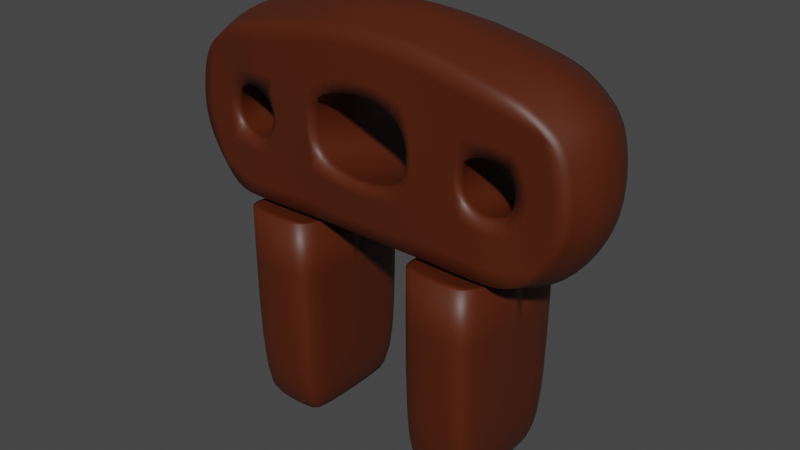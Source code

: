 # Source: Pillory.blend  (saved by Blender 3.2.14; exported with 4.5.12 LTS)
import bpy
from mathutils import Matrix  # noqa: F401  (used for matrix-valued properties, if any)

bpy.ops.wm.read_factory_settings(use_empty=True)
scene = bpy.context.scene
scene.name = 'Scene'

# ---- collections
col_collection = bpy.data.collections.new('Collection'); scene.collection.children.link(col_collection)

# ---- materials (node trees are filled in below, after node groups)
mat_wood = bpy.data.materials.new('Wood')
mat_wood.use_transparent_shadow = False

# ---- material node trees
mat_wood.use_nodes = True; mat_wood.node_tree.nodes.clear()
_N = mat_wood.node_tree.nodes; _L = mat_wood.node_tree.links
n0 = _N.new('ShaderNodeBsdfPrincipled'); n0.name = 'Principled BSDF'; n0.location = (10, 300)
n0.distribution = 'GGX'
n0.subsurface_method = 'RANDOM_WALK_SKIN'
n0.inputs[0].default_value = (0.08001, 0.01368, 0.001835, 1.0)
n0.inputs[3].default_value = 1.45
n0.inputs[27].default_value = (0.0, 0.0, 0.0, 1.0)
n0.inputs[28].default_value = 1.0
n1 = _N.new('ShaderNodeOutputMaterial'); n1.name = 'Material Output'; n1.location = (300, 300)
_L.new(n0.outputs[0], n1.inputs[0])
n1.is_active_output = True

# ---- world
world_world = bpy.data.worlds.new('World'); scene.world = world_world
world_world.use_nodes = True; world_world.node_tree.nodes.clear()
_N = world_world.node_tree.nodes; _L = world_world.node_tree.links
n0 = _N.new('ShaderNodeOutputWorld'); n0.name = 'World Output'; n0.location = (300, 300)
n1 = _N.new('ShaderNodeBackground'); n1.name = 'Background'; n1.location = (10, 300)
n1.inputs[0].default_value = (0.05088, 0.05088, 0.05088, 1.0)
_L.new(n1.outputs[0], n0.inputs[0])
n0.is_active_output = True
world_world.color = (0.05088, 0.05088, 0.05088)
world_world.use_sun_shadow = False
world_world.sun_shadow_jitter_overblur = 0.0

# ---- meshes
me_cube_001 = bpy.data.meshes.new('Cube.001')
me_cube_001.from_pydata([(0.3772, -0.04687, 0.9315), (0.375, 0.04688, 0.5), (0.375, -0.04688, 0.5), (0.3772, 0.04688, 0.9315), (0.4407, -0.04688, 0.5396), (0.4582, -0.04687, 0.8797), (0.4407, 0.04687, 0.5396), (0.4582, 0.04688, 0.8797), (0.25, 0.04688, 0.5), (0.0, 0.04688, 0.5), (0.103, -0.04688, 0.9943), (0.125, -0.04688, 0.5), (0.0, 0.04688, 1.0), (0.239, 0.04688, 0.9668), (0.103, 0.04688, 0.9943), (0.0, -0.04688, 0.5), (0.25, -0.04688, 0.5), (0.239, -0.04688, 0.9668), (0.0, -0.04688, 1.0), (0.125, 0.04688, 0.5), (0.3583, 0.04688, 0.7822), (0.3688, 0.04688, 0.6754), (0.3583, -0.04688, 0.7822), (0.3688, -0.04688, 0.6754), (0.4912, 0.04687, 0.8293), (0.5, 0.04688, 0.6383), (0.4912, -0.04688, 0.8293), (0.5, -0.04688, 0.6383), (0.1031, 0.04688, 0.829), (0.1031, 0.04687, 0.664), (0.1031, -0.04687, 0.829), (0.1031, -0.04688, 0.664), (0.2584, -0.04688, 0.7866), (0.25, -0.04688, 0.6728), (0.0, -0.04688, 0.8702), (0.0, -0.04688, 0.631), (0.0, 0.04688, 0.8702), (0.0, 0.04688, 0.631), (0.2584, 0.04688, 0.7866), (0.25, 0.04688, 0.6728), (0.1146, 0.04688, 0.7444), (0.1146, -0.04688, 0.7444), (0.236, -0.04688, 0.7354), (0.236, 0.04688, 0.7354), (0.3831, 0.04688, 0.7301), (0.3831, -0.04688, 0.7301), (0.5088, 0.04688, 0.725), (0.5088, -0.04688, 0.725), (0.3147, 0.04688, 0.9492), (0.3147, -0.04687, 0.9492), (0.3101, -0.04688, 0.8014), (0.3101, 0.04687, 0.8014), (0.3125, -0.04688, 0.5), (0.3125, 0.04688, 0.5), (0.3063, -0.04688, 0.6527), (0.3063, 0.04688, 0.6527), (0.3626, -0.1266, 0.9065), (0.3606, -0.1266, 0.5295), (0.418, -0.1144, 0.564), (0.4334, -0.1144, 0.8612), (0.123, -0.1266, 0.9614), (0.1422, -0.1266, 0.5295), (0.0, -0.1266, 0.5295), (0.2514, -0.1301, 0.5295), (0.2418, -0.1301, 0.9374), (0.0, -0.1266, 0.9663), (0.3503, -0.1144, 0.7771), (0.3606, -0.1144, 0.6774), (0.4622, -0.1144, 0.8172), (0.4699, -0.1144, 0.6503), (0.1231, -0.1369, 0.8169), (0.1231, -0.1369, 0.6728), (0.259, -0.1266, 0.7788), (0.2514, -0.1266, 0.6804), (0.0, -0.1369, 0.8529), (0.0, -0.1369, 0.6439), (0.1331, -0.1369, 0.743), (0.2391, -0.1266, 0.7351), (0.3739, -0.1144, 0.729), (0.4775, -0.1144, 0.7261), (0.308, -0.1301, 0.9219), (0.3035, -0.1266, 0.7924), (0.306, -0.1301, 0.5295), (0.306, -0.1266, 0.6606), (0.3586, 0.1266, 0.5336), (0.3605, 0.1266, 0.903), (0.4148, 0.1144, 0.5675), (0.4299, 0.1144, 0.8586), (0.2516, 0.1301, 0.5336), (0.0, 0.1266, 0.5336), (0.0, 0.1266, 0.9616), (0.2422, 0.1301, 0.9332), (0.1258, 0.1266, 0.9567), (0.1446, 0.1266, 0.5336), (0.3485, 0.1144, 0.7761), (0.3586, 0.1144, 0.6785), (0.4581, 0.1144, 0.8155), (0.4656, 0.1144, 0.652), (0.1259, 0.1369, 0.8152), (0.1259, 0.1369, 0.674), (0.0, 0.1369, 0.8505), (0.0, 0.1369, 0.6457), (0.259, 0.1266, 0.7778), (0.2516, 0.1266, 0.6815), (0.1357, 0.1369, 0.7428), (0.2396, 0.1266, 0.7351), (0.3716, 0.1144, 0.7291), (0.4732, 0.1144, 0.7262), (0.307, 0.1301, 0.9181), (0.3025, 0.1266, 0.7911), (0.3051, 0.1301, 0.5336), (0.3051, 0.1266, 0.6621), (0.1337, -0.1605, 0.0), (0.3129, -1.412e-11, 0.4935), (0.2486, -1.412e-11, 0.4935), (0.3151, 3.817e-09, 0.9554), (0.5147, -1.412e-11, 0.7248), (0.4967, -3.845e-09, 0.8321), (0.5057, -1.412e-11, 0.6357), (0.09743, -1.412e-11, 1.002), (0.0, -1.412e-11, 0.4935), (0.0, -1.412e-11, 1.008), (0.2373, -1.412e-11, 0.9735), (0.3794, 3.817e-09, 0.9372), (0.12, -1.412e-11, 0.4935), (0.4627, 1.148e-08, 0.8839), (0.4447, -7.677e-09, 0.5341), (0.3771, -1.412e-11, 0.4935), (0.1337, -0.1605, 0.5195), (0.1337, 0.1605, 0.0), (0.1337, 0.1605, 0.5195), (0.3043, -0.1605, 0.0), (0.3043, -0.1605, 0.5195), (0.3043, 0.1605, 0.0), (0.3043, 0.1605, 0.5195), (0.2616, 0.1716, 0.0), (0.219, 0.1762, 0.0), (0.1763, 0.1716, 0.0), (0.1763, 0.1716, 0.5195), (0.219, 0.1762, 0.5195), (0.2616, 0.1716, 0.5195), (0.1763, -0.1716, 0.0), (0.219, -0.1762, 0.0), (0.2616, -0.1716, 0.0), (0.2616, -0.1716, 0.5195), (0.219, -0.1762, 0.5195), (0.1763, -0.1716, 0.5195), (0.122, 0.0, 0.0), (0.316, 0.0, 0.0), (0.2057, -1.412e-11, 0.4935), (0.1629, -1.412e-11, 0.4935), (0.1705, 0.0, 0.0), (0.219, 0.0, 0.0), (0.2675, 0.0, 0.0), (0.1259, 0.08026, 0.5097), (0.312, 0.08026, 0.0), (0.1259, 0.08026, 0.0), (0.312, 0.08026, 0.5097), (0.2655, 0.08582, 0.5097), (0.219, 0.08811, 0.5097), (0.1725, 0.08582, 0.5097), (0.1725, 0.08582, 0.0), (0.219, 0.08811, 0.0), (0.2655, 0.08582, 0.0), (0.1259, -0.08026, 0.0), (0.312, -0.08026, 0.5097), (0.2655, -0.08582, 0.5097), (0.219, -0.08811, 0.5097), (0.1725, -0.08582, 0.5097), (0.1725, -0.08582, 0.0), (0.219, -0.08811, 0.0), (0.2655, -0.08582, 0.0), (0.1259, -0.08026, 0.5097), (0.312, -0.08026, 0.0), (0.1484, 0.04688, 0.9851), (0.1937, 0.04688, 0.976), (0.1667, -0.04688, 0.5), (0.2083, -0.04688, 0.5), (0.2083, 0.04688, 0.5), (0.1667, 0.04688, 0.5), (0.1937, -0.04688, 0.976), (0.1484, -0.04688, 0.9851), (0.1786, -0.1277, 0.5295), (0.215, -0.1289, 0.5295), (0.2022, -0.1289, 0.9454), (0.1626, -0.1277, 0.9534), (0.2087, -0.13, 0.6779), (0.1659, -0.1334, 0.6753), (0.2137, -0.13, 0.7915), (0.1684, -0.1334, 0.8042), (0.2038, -0.13, 0.7378), (0.1685, -0.1334, 0.7404), (0.1646, 0.1277, 0.9489), (0.2034, 0.1289, 0.9411), (0.216, 0.1289, 0.5336), (0.1803, 0.1277, 0.5336), (0.1678, 0.1334, 0.6765), (0.2097, 0.13, 0.679), (0.1703, 0.1334, 0.8027), (0.2147, 0.13, 0.7903), (0.1703, 0.1334, 0.7402), (0.205, 0.13, 0.7377), (0.144, -1.412e-11, 0.9924), (0.1907, -1.412e-11, 0.983)], [], [(175, 13, 91, 193), (55, 21, 95, 111), (117, 125, 5, 26), (127, 126, 4, 2), (125, 123, 0, 5), (115, 122, 17, 49), (119, 121, 18, 10), (33, 42, 77, 73), (120, 124, 11, 15), (22, 45, 78, 66), (31, 35, 75, 71), (29, 40, 104, 99), (177, 16, 63, 183), (202, 119, 10, 181), (6, 1, 84, 86), (48, 3, 85, 108), (38, 43, 105, 102), (41, 31, 71, 76), (15, 11, 61, 62), (13, 48, 108, 91), (54, 55, 39, 33), (52, 2, 57, 82), (44, 45, 22, 20), (50, 22, 66, 81), (50, 32, 38, 51), (0, 49, 80, 56), (27, 47, 79, 69), (126, 118, 27, 4), (116, 117, 26, 47), (39, 55, 111, 103), (43, 39, 103, 105), (19, 9, 89, 93), (42, 43, 38, 32), (36, 28, 30, 34), (40, 41, 30, 28), (37, 35, 31, 29), (29, 31, 41, 40), (33, 39, 43, 42), (26, 5, 59, 68), (46, 25, 97, 107), (53, 8, 88, 110), (118, 116, 47, 27), (21, 23, 45, 44), (42, 32, 72, 77), (22, 50, 51, 20), (23, 54, 83, 67), (123, 115, 49, 0), (7, 24, 96, 87), (40, 28, 98, 104), (181, 10, 60, 185), (23, 21, 55, 54), (189, 185, 60, 70), (81, 80, 64, 72), (70, 60, 65, 74), (68, 59, 56, 66), (58, 69, 67, 57), (79, 68, 66, 78), (61, 71, 75, 62), (82, 83, 73, 63), (182, 187, 71, 61), (191, 189, 70, 76), (187, 191, 76, 71), (69, 79, 78, 67), (66, 56, 80, 81), (57, 67, 83, 82), (49, 17, 64, 80), (34, 30, 70, 74), (10, 18, 65, 60), (16, 52, 82, 63), (54, 33, 73, 83), (4, 27, 69, 58), (47, 26, 68, 79), (30, 41, 76, 70), (32, 50, 81, 72), (2, 4, 58, 57), (45, 23, 67, 78), (5, 0, 56, 59), (109, 108, 85, 94), (94, 85, 87, 96), (100, 90, 92, 98), (199, 193, 91, 102), (194, 197, 103, 88), (201, 199, 102, 105), (89, 101, 99, 93), (84, 95, 97, 86), (106, 94, 96, 107), (110, 111, 95, 84), (197, 201, 105, 103), (95, 106, 107, 97), (102, 91, 108, 109), (88, 103, 111, 110), (51, 38, 102, 109), (20, 51, 109, 94), (37, 29, 99, 101), (3, 7, 87, 85), (12, 14, 92, 90), (28, 36, 100, 98), (25, 6, 86, 97), (44, 20, 94, 106), (24, 46, 107, 96), (21, 44, 106, 95), (179, 19, 93, 195), (1, 53, 110, 84), (174, 14, 119, 202), (3, 48, 115, 123), (149, 178, 8, 114), (127, 2, 52, 113), (6, 25, 118, 126), (53, 113, 114, 8), (1, 127, 113, 53), (177, 149, 114, 16), (46, 24, 117, 116), (25, 46, 116, 118), (113, 52, 16, 114), (9, 19, 124, 120), (14, 12, 121, 119), (48, 13, 122, 115), (7, 3, 123, 125), (1, 6, 126, 127), (24, 7, 125, 117), (156, 154, 130, 129), (135, 140, 134, 133), (173, 165, 132, 131), (141, 146, 128, 112), (171, 173, 131, 143), (168, 172, 128, 146), (165, 166, 144, 132), (166, 167, 145, 144), (167, 168, 146, 145), (164, 169, 141, 112), (169, 170, 142, 141), (170, 171, 143, 142), (131, 132, 144, 143), (143, 144, 145, 142), (142, 145, 146, 141), (129, 130, 138, 137), (137, 138, 139, 136), (136, 139, 140, 135), (162, 163, 153, 152), (161, 162, 152, 151), (156, 161, 151, 147), (159, 160, 150, 149), (158, 159, 149, 114), (157, 158, 114, 113), (160, 154, 124, 150), (163, 155, 148, 153), (155, 157, 113, 148), (164, 172, 124, 147), (133, 134, 157, 155), (135, 133, 155, 163), (138, 130, 154, 160), (134, 140, 158, 157), (140, 139, 159, 158), (139, 138, 160, 159), (129, 137, 161, 156), (137, 136, 162, 161), (136, 135, 163, 162), (147, 124, 154, 156), (112, 128, 172, 164), (152, 153, 171, 170), (151, 152, 170, 169), (147, 151, 169, 164), (149, 150, 168, 167), (114, 149, 167, 166), (113, 114, 166, 165), (150, 124, 172, 168), (153, 148, 173, 171), (148, 113, 165, 173), (11, 124, 150, 176), (176, 150, 149, 177), (124, 19, 179, 150), (150, 179, 178, 149), (13, 175, 203, 122), (175, 174, 202, 203), (8, 178, 194, 88), (178, 179, 195, 194), (99, 104, 200, 196), (196, 200, 201, 197), (104, 98, 198, 200), (200, 198, 199, 201), (93, 99, 196, 195), (195, 196, 197, 194), (98, 92, 192, 198), (198, 192, 193, 199), (73, 77, 190, 186), (186, 190, 191, 187), (77, 72, 188, 190), (190, 188, 189, 191), (63, 73, 186, 183), (183, 186, 187, 182), (72, 64, 184, 188), (188, 184, 185, 189), (17, 180, 184, 64), (180, 181, 185, 184), (122, 203, 180, 17), (203, 202, 181, 180), (11, 176, 182, 61), (176, 177, 183, 182), (14, 174, 192, 92), (174, 175, 193, 192)])
me_cube_001.polygons.foreach_set('use_smooth', [True] * 200)
_k = {(57, 82): 1.0, (58, 69): 1.0, (57, 58): 1.0, (56, 59): 1.0, (63, 183): 1.0, (64, 80): 1.0, (60, 65): 1.0, (60, 185): 1.0, (61, 62): 1.0, (67, 78): 1.0, (59, 68): 1.0, (69, 79): 1.0, (71, 76): 1.0, (73, 77): 1.0, (70, 76): 1.0, (71, 75): 1.0, (70, 74): 1.0, (73, 83): 1.0, (72, 81): 1.0, (72, 77): 1.0, (66, 78): 1.0, (68, 79): 1.0, (56, 80): 1.0, (66, 81): 1.0, (63, 82): 1.0, (67, 83): 1.0, (84, 86): 1.0, (85, 87): 1.0, (86, 97): 1.0, (88, 110): 1.0, (89, 93): 1.0, (85, 108): 1.0, (91, 193): 1.0, (90, 92): 1.0, (93, 195): 1.0, (95, 106): 1.0, (87, 96): 1.0, (97, 107): 1.0, (99, 104): 1.0, (98, 104): 1.0, (103, 105): 1.0, (99, 101): 1.0, (98, 100): 1.0, (95, 111): 1.0, (94, 109): 1.0, (102, 105): 1.0, (94, 106): 1.0, (96, 107): 1.0, (91, 108): 1.0, (102, 109): 1.0, (84, 110): 1.0, (103, 111): 1.0, (130, 154): 1.0, (134, 140): 1.0, (132, 165): 1.0, (128, 146): 1.0, (130, 138): 1.0, (138, 139): 1.0, (139, 140): 1.0, (132, 144): 1.0, (144, 145): 1.0, (145, 146): 1.0, (134, 157): 1.0, (128, 172): 1.0, (113, 157): 1.0, (113, 165): 1.0, (124, 172): 1.0, (124, 154): 1.0, (61, 182): 1.0, (182, 183): 1.0, (64, 184): 1.0, (184, 185): 1.0, (92, 192): 1.0, (192, 193): 1.0, (88, 194): 1.0, (194, 195): 1.0}
me_cube_001.attributes.new('crease_edge', 'FLOAT', 'EDGE').data.foreach_set('value', [_k.get((min(e.vertices), max(e.vertices)), 0.0) for e in me_cube_001.edges])
_uv = me_cube_001.uv_layers.new(name='UVMap')
_uv.uv.foreach_set('vector', [0.6979, 0.5, 0.6875, 0.5, 0.6875, 0.5, 0.6979, 0.5, 0.4583, 0.4531, 0.4583, 0.4688, 0.4583, 0.4688, 0.4583, 0.4531, 0.5417, 0.625, 0.625, 0.625, 0.625, 0.75, 0.5417, 0.75, 0.3438, 0.625, 0.375, 0.625, 0.375, 0.75, 0.3438, 0.75, 0.625, 0.625, 0.6562, 0.625, 0.6562, 0.75, 0.625, 0.75, 0.6719, 0.625, 0.6875, 0.625, 0.6875, 0.75, 0.6719, 0.75, 0.7188, 0.625, 0.75, 0.625, 0.75, 0.75, 0.7188, 0.75, 0.4583, 0.8125, 0.5, 0.8125, 0.5, 0.8125, 0.4583, 0.8125, 0.25, 0.625, 0.2812, 0.625, 0.2812, 0.75, 0.25, 0.75, 0.5417, 0.7812, 0.5, 0.7812, 0.5, 0.7812, 0.5417, 0.7812, 0.4583, 0.8438, 0.4583, 0.875, 0.4583, 0.875, 0.4583, 0.8438, 0.4583, 0.4062, 0.5, 0.4062, 0.5, 0.4062, 0.4583, 0.4062, 0.375, 0.8229, 0.375, 0.8125, 0.375, 0.8125, 0.375, 0.8229, 0.7083, 0.625, 0.7188, 0.625, 0.7188, 0.75, 0.7083, 0.75, 0.375, 0.5, 0.3438, 0.5, 0.3438, 0.5, 0.375, 0.5, 0.6719, 0.5, 0.6562, 0.5, 0.6562, 0.5, 0.6719, 0.5, 0.5417, 0.4375, 0.5, 0.4375, 0.5, 0.4375, 0.5417, 0.4375, 0.5, 0.8438, 0.4583, 0.8438, 0.4583, 0.8438, 0.5, 0.8438, 0.25, 0.75, 0.2812, 0.75, 0.2812, 0.75, 0.25, 0.75, 0.6875, 0.5, 0.6719, 0.5, 0.6719, 0.5, 0.6875, 0.5, 0.4583, 0.7969, 0.4583, 0.4531, 0.4583, 0.4375, 0.4583, 0.8125, 0.375, 0.7969, 0.375, 0.7812, 0.375, 0.7812, 0.375, 0.7969, 0.5, 0.4688, 0.5, 0.7812, 0.5417, 0.7812, 0.5417, 0.4687, 0.5417, 0.7969, 0.5417, 0.7812, 0.5417, 0.7812, 0.5417, 0.7969, 0.5417, 0.7969, 0.5417, 0.8125, 0.5417, 0.4375, 0.5417, 0.4531, 0.6562, 0.75, 0.6719, 0.75, 0.6719, 0.75, 0.6562, 0.75, 0.4583, 0.75, 0.5, 0.75, 0.5, 0.75, 0.4583, 0.75, 0.375, 0.625, 0.4583, 0.625, 0.4583, 0.75, 0.375, 0.75, 0.5, 0.625, 0.5417, 0.625, 0.5417, 0.75, 0.5, 0.75, 0.4583, 0.4375, 0.4583, 0.4531, 0.4583, 0.4531, 0.4583, 0.4375, 0.5, 0.4375, 0.4583, 0.4375, 0.4583, 0.4375, 0.5, 0.4375, 0.2812, 0.5, 0.25, 0.5, 0.25, 0.5, 0.2812, 0.5, 0.5, 0.8125, 0.5, 0.4375, 0.5417, 0.4375, 0.5417, 0.8125, 0.5417, 0.375, 0.5417, 0.4062, 0.5417, 0.8437, 0.5417, 0.875, 0.5, 0.4062, 0.5, 0.8438, 0.5417, 0.8437, 0.5417, 0.4062, 0.4583, 0.375, 0.4583, 0.875, 0.4583, 0.8438, 0.4583, 0.4062, 0.4583, 0.4062, 0.4583, 0.8438, 0.5, 0.8438, 0.5, 0.4062, 0.4583, 0.8125, 0.4583, 0.4375, 0.5, 0.4375, 0.5, 0.8125, 0.5417, 0.75, 0.625, 0.75, 0.625, 0.75, 0.5417, 0.75, 0.5, 0.5, 0.4583, 0.5, 0.4583, 0.5, 0.5, 0.5, 0.375, 0.4531, 0.375, 0.4375, 0.375, 0.4375, 0.375, 0.4531, 0.4583, 0.625, 0.5, 0.625, 0.5, 0.75, 0.4583, 0.75, 0.4583, 0.4688, 0.4583, 0.7812, 0.5, 0.7812, 0.5, 0.4688, 0.5, 0.8125, 0.5417, 0.8125, 0.5417, 0.8125, 0.5, 0.8125, 0.5417, 0.7812, 0.5417, 0.7969, 0.5417, 0.4531, 0.5417, 0.4687, 0.4583, 0.7812, 0.4583, 0.7969, 0.4583, 0.7969, 0.4583, 0.7812, 0.6562, 0.625, 0.6719, 0.625, 0.6719, 0.75, 0.6562, 0.75, 0.625, 0.5, 0.5417, 0.5, 0.5417, 0.5, 0.625, 0.5, 0.5, 0.4062, 0.5417, 0.4062, 0.5417, 0.4062, 0.5, 0.4062, 0.7083, 0.75, 0.7188, 0.75, 0.7188, 0.75, 0.7083, 0.75, 0.4583, 0.7812, 0.4583, 0.4688, 0.4583, 0.4531, 0.4583, 0.7969, 0.5417, 0.8333, 0.625, 0.8333, 0.625, 0.8438, 0.5417, 0.8437, 0.5417, 0.7969, 0.625, 0.7969, 0.625, 0.8125, 0.5417, 0.8125, 0.5417, 0.8437, 0.625, 0.8438, 0.625, 0.875, 0.5417, 0.875, 0.5417, 0.75, 0.625, 0.75, 0.625, 0.7812, 0.5417, 0.7812, 0.375, 0.75, 0.4583, 0.75, 0.4583, 0.7812, 0.375, 0.7812, 0.5, 0.75, 0.5417, 0.75, 0.5417, 0.7812, 0.5, 0.7812, 0.375, 0.8438, 0.4583, 0.8438, 0.4583, 0.875, 0.375, 0.875, 0.375, 0.7969, 0.4583, 0.7969, 0.4583, 0.8125, 0.375, 0.8125, 0.375, 0.8333, 0.4583, 0.8333, 0.4583, 0.8438, 0.375, 0.8438, 0.5, 0.8333, 0.5417, 0.8333, 0.5417, 0.8437, 0.5, 0.8438, 0.4583, 0.8333, 0.5, 0.8333, 0.5, 0.8438, 0.4583, 0.8438, 0.4583, 0.75, 0.5, 0.75, 0.5, 0.7812, 0.4583, 0.7812, 0.5417, 0.7812, 0.625, 0.7812, 0.625, 0.7969, 0.5417, 0.7969, 0.375, 0.7812, 0.4583, 0.7812, 0.4583, 0.7969, 0.375, 0.7969, 0.6719, 0.75, 0.6875, 0.75, 0.6875, 0.75, 0.6719, 0.75, 0.5417, 0.875, 0.5417, 0.8437, 0.5417, 0.8437, 0.5417, 0.875, 0.7188, 0.75, 0.75, 0.75, 0.75, 0.75, 0.7188, 0.75, 0.375, 0.8125, 0.375, 0.7969, 0.375, 0.7969, 0.375, 0.8125, 0.4583, 0.7969, 0.4583, 0.8125, 0.4583, 0.8125, 0.4583, 0.7969, 0.375, 0.75, 0.4583, 0.75, 0.4583, 0.75, 0.375, 0.75, 0.5, 0.75, 0.5417, 0.75, 0.5417, 0.75, 0.5, 0.75, 0.5417, 0.8437, 0.5, 0.8438, 0.5, 0.8438, 0.5417, 0.8437, 0.5417, 0.8125, 0.5417, 0.7969, 0.5417, 0.7969, 0.5417, 0.8125, 0.3438, 0.75, 0.375, 0.75, 0.375, 0.75, 0.3438, 0.75, 0.5, 0.7812, 0.4583, 0.7812, 0.4583, 0.7812, 0.5, 0.7812, 0.625, 0.75, 0.6562, 0.75, 0.6562, 0.75, 0.625, 0.75, 0.5417, 0.4531, 0.625, 0.4531, 0.625, 0.4688, 0.5417, 0.4687, 0.5417, 0.4687, 0.625, 0.4688, 0.625, 0.5, 0.5417, 0.5, 0.5417, 0.375, 0.625, 0.375, 0.625, 0.4062, 0.5417, 0.4062, 0.5417, 0.4271, 0.625, 0.4271, 0.625, 0.4375, 0.5417, 0.4375, 0.375, 0.4271, 0.4583, 0.4271, 0.4583, 0.4375, 0.375, 0.4375, 0.5, 0.4271, 0.5417, 0.4271, 0.5417, 0.4375, 0.5, 0.4375, 0.375, 0.375, 0.4583, 0.375, 0.4583, 0.4062, 0.375, 0.4062, 0.375, 0.4688, 0.4583, 0.4688, 0.4583, 0.5, 0.375, 0.5, 0.5, 0.4688, 0.5417, 0.4687, 0.5417, 0.5, 0.5, 0.5, 0.375, 0.4531, 0.4583, 0.4531, 0.4583, 0.4688, 0.375, 0.4688, 0.4583, 0.4271, 0.5, 0.4271, 0.5, 0.4375, 0.4583, 0.4375, 0.4583, 0.4688, 0.5, 0.4688, 0.5, 0.5, 0.4583, 0.5, 0.5417, 0.4375, 0.625, 0.4375, 0.625, 0.4531, 0.5417, 0.4531, 0.375, 0.4375, 0.4583, 0.4375, 0.4583, 0.4531, 0.375, 0.4531, 0.5417, 0.4531, 0.5417, 0.4375, 0.5417, 0.4375, 0.5417, 0.4531, 0.5417, 0.4687, 0.5417, 0.4531, 0.5417, 0.4531, 0.5417, 0.4687, 0.4583, 0.375, 0.4583, 0.4062, 0.4583, 0.4062, 0.4583, 0.375, 0.6562, 0.5, 0.625, 0.5, 0.625, 0.5, 0.6562, 0.5, 0.75, 0.5, 0.7188, 0.5, 0.7188, 0.5, 0.75, 0.5, 0.5417, 0.4062, 0.5417, 0.375, 0.5417, 0.375, 0.5417, 0.4062, 0.4583, 0.5, 0.375, 0.5, 0.375, 0.5, 0.4583, 0.5, 0.5, 0.4688, 0.5417, 0.4687, 0.5417, 0.4687, 0.5, 0.4688, 0.5417, 0.5, 0.5, 0.5, 0.5, 0.5, 0.5417, 0.5, 0.4583, 0.4688, 0.5, 0.4688, 0.5, 0.4688, 0.4583, 0.4688, 0.375, 0.4167, 0.375, 0.4062, 0.375, 0.4062, 0.375, 0.4167, 0.375, 0.4688, 0.375, 0.4531, 0.375, 0.4531, 0.375, 0.4688, 0.7083, 0.5, 0.7188, 0.5, 0.7188, 0.625, 0.7083, 0.625, 0.6562, 0.5, 0.6719, 0.5, 0.6719, 0.625, 0.6562, 0.625, 0.375, 0.625, 0.375, 0.4271, 0.375, 0.4375, 0.375, 0.625, 0.375, 0.625, 0.375, 0.7812, 0.375, 0.7969, 0.375, 0.625, 0.375, 0.5, 0.4583, 0.5, 0.4583, 0.625, 0.375, 0.625, 0.375, 0.4531, 0.375, 0.625, 0.375, 0.625, 0.375, 0.4375, 0.375, 0.4688, 0.375, 0.625, 0.375, 0.625, 0.375, 0.4531, 0.375, 0.8229, 0.375, 0.625, 0.375, 0.625, 0.375, 0.8125, 0.5, 0.5, 0.5417, 0.5, 0.5417, 0.625, 0.5, 0.625, 0.4583, 0.5, 0.5, 0.5, 0.5, 0.625, 0.4583, 0.625, 0.375, 0.625, 0.375, 0.7969, 0.375, 0.8125, 0.375, 0.625, 0.25, 0.5, 0.2812, 0.5, 0.2812, 0.625, 0.25, 0.625, 0.7188, 0.5, 0.75, 0.5, 0.75, 0.625, 0.7188, 0.625, 0.6719, 0.5, 0.6875, 0.5, 0.6875, 0.625, 0.6719, 0.625, 0.625, 0.5, 0.6562, 0.5, 0.6562, 0.625, 0.625, 0.625, 0.3438, 0.5, 0.375, 0.5, 0.375, 0.625, 0.3438, 0.625, 0.5417, 0.5, 0.625, 0.5, 0.625, 0.625, 0.5417, 0.625, 0.375, 0.1875, 0.625, 0.1875, 0.625, 0.25, 0.375, 0.25, 0.375, 0.4375, 0.625, 0.4375, 0.625, 0.5, 0.375, 0.5, 0.375, 0.6875, 0.625, 0.6875, 0.625, 0.75, 0.375, 0.75, 0.375, 0.9375, 0.625, 0.9375, 0.625, 1.0, 0.375, 1.0, 0.3125, 0.6875, 0.375, 0.6875, 0.375, 0.75, 0.3125, 0.75, 0.8125, 0.6875, 0.875, 0.6875, 0.875, 0.75, 0.8125, 0.75, 0.625, 0.6875, 0.6875, 0.6875, 0.6875, 0.75, 0.625, 0.75, 0.6875, 0.6875, 0.75, 0.6875, 0.75, 0.75, 0.6875, 0.75, 0.75, 0.6875, 0.8125, 0.6875, 0.8125, 0.75, 0.75, 0.75, 0.125, 0.6875, 0.1875, 0.6875, 0.1875, 0.75, 0.125, 0.75, 0.1875, 0.6875, 0.25, 0.6875, 0.25, 0.75, 0.1875, 0.75, 0.25, 0.6875, 0.3125, 0.6875, 0.3125, 0.75, 0.25, 0.75, 0.375, 0.75, 0.625, 0.75, 0.625, 0.8125, 0.375, 0.8125, 0.375, 0.8125, 0.625, 0.8125, 0.625, 0.875, 0.375, 0.875, 0.375, 0.875, 0.625, 0.875, 0.625, 0.9375, 0.375, 0.9375, 0.375, 0.25, 0.625, 0.25, 0.625, 0.3125, 0.375, 0.3125, 0.375, 0.3125, 0.625, 0.3125, 0.625, 0.375, 0.375, 0.375, 0.375, 0.375, 0.625, 0.375, 0.625, 0.4375, 0.375, 0.4375, 0.25, 0.5625, 0.3125, 0.5625, 0.3125, 0.625, 0.25, 0.625, 0.1875, 0.5625, 0.25, 0.5625, 0.25, 0.625, 0.1875, 0.625, 0.125, 0.5625, 0.1875, 0.5625, 0.1875, 0.625, 0.125, 0.625, 0.75, 0.5625, 0.8125, 0.5625, 0.8125, 0.625, 0.75, 0.625, 0.6875, 0.5625, 0.75, 0.5625, 0.75, 0.625, 0.6875, 0.625, 0.625, 0.5625, 0.6875, 0.5625, 0.6875, 0.625, 0.625, 0.625, 0.8125, 0.5625, 0.875, 0.5625, 0.875, 0.625, 0.8125, 0.625, 0.3125, 0.5625, 0.375, 0.5625, 0.375, 0.625, 0.3125, 0.625, 0.375, 0.5625, 0.625, 0.5625, 0.625, 0.625, 0.375, 0.625, 0.375, 0.0625, 0.625, 0.0625, 0.625, 0.125, 0.375, 0.125, 0.375, 0.5, 0.625, 0.5, 0.625, 0.5625, 0.375, 0.5625, 0.3125, 0.5, 0.375, 0.5, 0.375, 0.5625, 0.3125, 0.5625, 0.8125, 0.5, 0.875, 0.5, 0.875, 0.5625, 0.8125, 0.5625, 0.625, 0.5, 0.6875, 0.5, 0.6875, 0.5625, 0.625, 0.5625, 0.6875, 0.5, 0.75, 0.5, 0.75, 0.5625, 0.6875, 0.5625, 0.75, 0.5, 0.8125, 0.5, 0.8125, 0.5625, 0.75, 0.5625, 0.125, 0.5, 0.1875, 0.5, 0.1875, 0.5625, 0.125, 0.5625, 0.1875, 0.5, 0.25, 0.5, 0.25, 0.5625, 0.1875, 0.5625, 0.25, 0.5, 0.3125, 0.5, 0.3125, 0.5625, 0.25, 0.5625, 0.375, 0.125, 0.625, 0.125, 0.625, 0.1875, 0.375, 0.1875, 0.375, 0.0, 0.625, 0.0, 0.625, 0.0625, 0.375, 0.0625, 0.25, 0.625, 0.3125, 0.625, 0.3125, 0.6875, 0.25, 0.6875, 0.1875, 0.625, 0.25, 0.625, 0.25, 0.6875, 0.1875, 0.6875, 0.125, 0.625, 0.1875, 0.625, 0.1875, 0.6875, 0.125, 0.6875, 0.75, 0.625, 0.8125, 0.625, 0.8125, 0.6875, 0.75, 0.6875, 0.6875, 0.625, 0.75, 0.625, 0.75, 0.6875, 0.6875, 0.6875, 0.625, 0.625, 0.6875, 0.625, 0.6875, 0.6875, 0.625, 0.6875, 0.8125, 0.625, 0.875, 0.625, 0.875, 0.6875, 0.8125, 0.6875, 0.3125, 0.625, 0.375, 0.625, 0.375, 0.6875, 0.3125, 0.6875, 0.375, 0.625, 0.625, 0.625, 0.625, 0.6875, 0.375, 0.6875, 0.375, 0.8438, 0.375, 0.625, 0.375, 0.625, 0.375, 0.8333, 0.375, 0.8333, 0.375, 0.625, 0.375, 0.625, 0.375, 0.8229, 0.375, 0.625, 0.375, 0.4062, 0.375, 0.4167, 0.375, 0.625, 0.375, 0.625, 0.375, 0.4167, 0.375, 0.4271, 0.375, 0.625, 0.6875, 0.5, 0.6979, 0.5, 0.6979, 0.625, 0.6875, 0.625, 0.6979, 0.5, 0.7083, 0.5, 0.7083, 0.625, 0.6979, 0.625, 0.375, 0.4375, 0.375, 0.4271, 0.375, 0.4271, 0.375, 0.4375, 0.375, 0.4271, 0.375, 0.4167, 0.375, 0.4167, 0.375, 0.4271, 0.4583, 0.4062, 0.5, 0.4062, 0.5, 0.4167, 0.4583, 0.4167, 0.4583, 0.4167, 0.5, 0.4167, 0.5, 0.4271, 0.4583, 0.4271, 0.5, 0.4062, 0.5417, 0.4062, 0.5417, 0.4167, 0.5, 0.4167, 0.5, 0.4167, 0.5417, 0.4167, 0.5417, 0.4271, 0.5, 0.4271, 0.375, 0.4062, 0.4583, 0.4062, 0.4583, 0.4167, 0.375, 0.4167, 0.375, 0.4167, 0.4583, 0.4167, 0.4583, 0.4271, 0.375, 0.4271, 0.5417, 0.4062, 0.625, 0.4062, 0.625, 0.4167, 0.5417, 0.4167, 0.5417, 0.4167, 0.625, 0.4167, 0.625, 0.4271, 0.5417, 0.4271, 0.4583, 0.8125, 0.5, 0.8125, 0.5, 0.8229, 0.4583, 0.8229, 0.4583, 0.8229, 0.5, 0.8229, 0.5, 0.8333, 0.4583, 0.8333, 0.5, 0.8125, 0.5417, 0.8125, 0.5417, 0.8229, 0.5, 0.8229, 0.5, 0.8229, 0.5417, 0.8229, 0.5417, 0.8333, 0.5, 0.8333, 0.375, 0.8125, 0.4583, 0.8125, 0.4583, 0.8229, 0.375, 0.8229, 0.375, 0.8229, 0.4583, 0.8229, 0.4583, 0.8333, 0.375, 0.8333, 0.5417, 0.8125, 0.625, 0.8125, 0.625, 0.8229, 0.5417, 0.8229, 0.5417, 0.8229, 0.625, 0.8229, 0.625, 0.8333, 0.5417, 0.8333, 0.6875, 0.75, 0.6979, 0.75, 0.6979, 0.75, 0.6875, 0.75, 0.6979, 0.75, 0.7083, 0.75, 0.7083, 0.75, 0.6979, 0.75, 0.6875, 0.625, 0.6979, 0.625, 0.6979, 0.75, 0.6875, 0.75, 0.6979, 0.625, 0.7083, 0.625, 0.7083, 0.75, 0.6979, 0.75, 0.375, 0.8438, 0.375, 0.8333, 0.375, 0.8333, 0.375, 0.8438, 0.375, 0.8333, 0.375, 0.8229, 0.375, 0.8229, 0.375, 0.8333, 0.7188, 0.5, 0.7083, 0.5, 0.7083, 0.5, 0.7188, 0.5, 0.7083, 0.5, 0.6979, 0.5, 0.6979, 0.5, 0.7083, 0.5])
me_cube_001.materials.append(mat_wood)
me_cube_001.update()

# ---- objects
ob_pillory = bpy.data.objects.new('Pillory', me_cube_001)

# ---- transforms, parenting, visibility, modifiers, constraints
ob_pillory.location = (0.0, 0.0, 0.0)
_m = ob_pillory.modifiers.new('Mirror', 'MIRROR')
_m.use_clip = True
_m = ob_pillory.modifiers.new('Subdivision', 'SUBSURF')
_m.levels = 4

# ---- collection membership
col_collection.objects.link(ob_pillory)

# ---- scene / render settings (as saved in the file)
scene.frame_start = 1; scene.frame_end = 250; scene.frame_set(1)
scene.render.engine = 'BLENDER_EEVEE_NEXT'
scene.cycles.sampling_pattern = 'TABULATED_SOBOL'
scene.cycles.use_light_tree = False
scene.view_settings.view_transform = 'Filmic'
bpy.context.view_layer.update()

# ---- added for rendering (the .blend has no active camera and no usable light): camera, sun
cam_auto = bpy.data.cameras.new('AutoCamera')
cam_auto.lens = 50.0
cam_auto.sensor_width = 36.0
cam_auto.clip_end = 1000.0
ob_auto_camera = bpy.data.objects.new('AutoCamera', cam_auto)
scene.collection.objects.link(ob_auto_camera)
ob_auto_camera.location = (1.37215, -1.64658, 1.60156)
ob_auto_camera.rotation_euler = (1.09748, -7.21219e-08, 0.694738)
scene.camera = ob_auto_camera
light_auto_sun = bpy.data.lights.new('AutoSun', 'SUN')
light_auto_sun.energy = 3.0
light_auto_sun.angle = 0.0523599
ob_auto_sun = bpy.data.objects.new('AutoSun', light_auto_sun)
scene.collection.objects.link(ob_auto_sun)
ob_auto_sun.rotation_euler = (0.872665, 0.174533, 0.523599)
bpy.context.view_layer.update()
